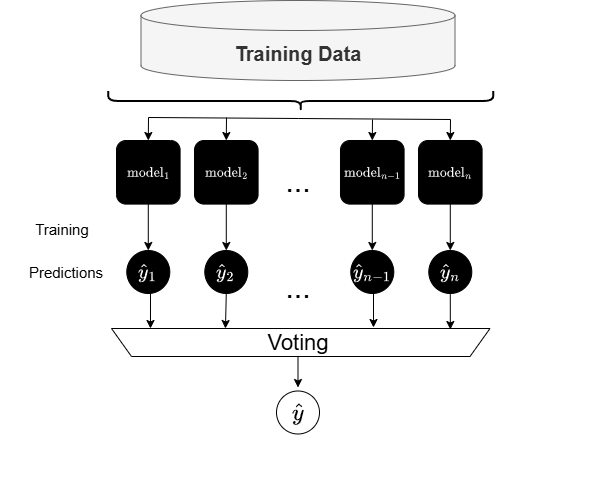

The diagram above was exported from draw.io. Its source (the exported page's mxGraphModel, read from the mxfile embedded in the PNG):
<mxGraphModel dx="1434" dy="892" grid="0" gridSize="10" guides="1" tooltips="1" connect="1" arrows="1" fold="1" page="1" pageScale="1" pageWidth="4000" pageHeight="2000" math="1" shadow="0">
  <root>
    <mxCell id="0" />
    <mxCell id="1" parent="0" />
    <mxCell id="CS4VoNa-MLJKNMvAb5-C-70" value="" style="group" parent="1" connectable="0" vertex="1">
      <mxGeometry x="605" y="101" width="595" height="494" as="geometry" />
    </mxCell>
    <mxCell id="CS4VoNa-MLJKNMvAb5-C-3" value="" style="shape=curlyBracket;whiteSpace=wrap;html=1;rounded=1;labelPosition=left;verticalLabelPosition=middle;align=right;verticalAlign=middle;rotation=-90;strokeWidth=2;" parent="CS4VoNa-MLJKNMvAb5-C-70" vertex="1">
      <mxGeometry x="290.25" y="-92" width="20" height="385" as="geometry" />
    </mxCell>
    <mxCell id="CS4VoNa-MLJKNMvAb5-C-5" value="&lt;b style=&quot;color: rgb(51, 51, 51);&quot;&gt;&lt;font style=&quot;font-size: 20px;&quot;&gt;Training Data&lt;/font&gt;&lt;/b&gt;" style="shape=cylinder3;whiteSpace=wrap;html=1;boundedLbl=1;backgroundOutline=1;size=15;fillColor=#f5f5f5;fontColor=#333333;strokeColor=#666666;" parent="CS4VoNa-MLJKNMvAb5-C-70" vertex="1">
      <mxGeometry x="140.5" width="314" height="80" as="geometry" />
    </mxCell>
    <mxCell id="CS4VoNa-MLJKNMvAb5-C-13" style="edgeStyle=orthogonalEdgeStyle;rounded=0;orthogonalLoop=1;jettySize=auto;html=1;exitX=0.5;exitY=1;exitDx=0;exitDy=0;entryX=0.5;entryY=0;entryDx=0;entryDy=0;" parent="CS4VoNa-MLJKNMvAb5-C-70" source="CS4VoNa-MLJKNMvAb5-C-6" target="CS4VoNa-MLJKNMvAb5-C-25" edge="1">
      <mxGeometry relative="1" as="geometry">
        <mxPoint x="148" y="248" as="targetPoint" />
      </mxGeometry>
    </mxCell>
    <mxCell id="CS4VoNa-MLJKNMvAb5-C-6" value="`\text{model}_1`" style="whiteSpace=wrap;html=1;aspect=fixed;rounded=1;fillColor=#000000;fontColor=#FFFFFF;" parent="CS4VoNa-MLJKNMvAb5-C-70" vertex="1">
      <mxGeometry x="116" y="140" width="63.58668819332328" height="63.58668819332328" as="geometry" />
    </mxCell>
    <mxCell id="CS4VoNa-MLJKNMvAb5-C-24" style="edgeStyle=orthogonalEdgeStyle;rounded=0;orthogonalLoop=1;jettySize=auto;html=1;exitX=0.5;exitY=0;exitDx=0;exitDy=0;" parent="CS4VoNa-MLJKNMvAb5-C-70" source="CS4VoNa-MLJKNMvAb5-C-20" edge="1">
      <mxGeometry relative="1" as="geometry">
        <mxPoint x="297.5" y="387" as="targetPoint" />
      </mxGeometry>
    </mxCell>
    <mxCell id="CS4VoNa-MLJKNMvAb5-C-20" value="" style="shape=trapezoid;perimeter=trapezoidPerimeter;whiteSpace=wrap;html=1;fixedSize=1;rotation=-180;" parent="CS4VoNa-MLJKNMvAb5-C-70" vertex="1">
      <mxGeometry x="111" y="328" width="378.5" height="28" as="geometry" />
    </mxCell>
    <mxCell id="CS4VoNa-MLJKNMvAb5-C-21" value="Voting" style="text;html=1;align=center;verticalAlign=middle;whiteSpace=wrap;rounded=0;fontSize=22;" parent="CS4VoNa-MLJKNMvAb5-C-70" vertex="1">
      <mxGeometry x="267.5" y="328" width="60" height="30" as="geometry" />
    </mxCell>
    <mxCell id="CS4VoNa-MLJKNMvAb5-C-25" value="`\hat{y}_1`" style="ellipse;whiteSpace=wrap;html=1;aspect=fixed;fillColor=#000000;fontColor=#FFFFFF;fontSize=17;" parent="CS4VoNa-MLJKNMvAb5-C-70" vertex="1">
      <mxGeometry x="126.28999999999996" y="250" width="43" height="43" as="geometry" />
    </mxCell>
    <mxCell id="CS4VoNa-MLJKNMvAb5-C-33" style="edgeStyle=orthogonalEdgeStyle;rounded=0;orthogonalLoop=1;jettySize=auto;html=1;exitX=0.5;exitY=1;exitDx=0;exitDy=0;entryX=0.5;entryY=0;entryDx=0;entryDy=0;" parent="CS4VoNa-MLJKNMvAb5-C-70" source="CS4VoNa-MLJKNMvAb5-C-34" target="CS4VoNa-MLJKNMvAb5-C-35" edge="1">
      <mxGeometry relative="1" as="geometry">
        <mxPoint x="226" y="248" as="targetPoint" />
      </mxGeometry>
    </mxCell>
    <mxCell id="CS4VoNa-MLJKNMvAb5-C-34" value="`\text{model}_2`" style="whiteSpace=wrap;html=1;aspect=fixed;rounded=1;fillColor=#000000;fontColor=#FFFFFF;" parent="CS4VoNa-MLJKNMvAb5-C-70" vertex="1">
      <mxGeometry x="194" y="140" width="63.58668819332328" height="63.58668819332328" as="geometry" />
    </mxCell>
    <mxCell id="CS4VoNa-MLJKNMvAb5-C-35" value="`\hat{y}_2`" style="ellipse;whiteSpace=wrap;html=1;aspect=fixed;fillColor=#000000;fontColor=#FFFFFF;fontSize=17;" parent="CS4VoNa-MLJKNMvAb5-C-70" vertex="1">
      <mxGeometry x="204.28999999999996" y="250" width="43" height="43" as="geometry" />
    </mxCell>
    <mxCell id="CS4VoNa-MLJKNMvAb5-C-36" style="edgeStyle=orthogonalEdgeStyle;rounded=0;orthogonalLoop=1;jettySize=auto;html=1;exitX=0.5;exitY=1;exitDx=0;exitDy=0;entryX=0.5;entryY=0;entryDx=0;entryDy=0;" parent="CS4VoNa-MLJKNMvAb5-C-70" source="CS4VoNa-MLJKNMvAb5-C-37" target="CS4VoNa-MLJKNMvAb5-C-38" edge="1">
      <mxGeometry relative="1" as="geometry">
        <mxPoint x="372" y="248" as="targetPoint" />
      </mxGeometry>
    </mxCell>
    <mxCell id="CS4VoNa-MLJKNMvAb5-C-37" value="`\text{model}_{n-1}`" style="whiteSpace=wrap;html=1;aspect=fixed;rounded=1;fillColor=#000000;fontColor=#FFFFFF;" parent="CS4VoNa-MLJKNMvAb5-C-70" vertex="1">
      <mxGeometry x="340" y="140" width="63.58668819332328" height="63.58668819332328" as="geometry" />
    </mxCell>
    <mxCell id="CS4VoNa-MLJKNMvAb5-C-38" value="`\hat{y}_{n-1}`" style="ellipse;whiteSpace=wrap;html=1;aspect=fixed;fillColor=#000000;fontColor=#FFFFFF;fontSize=17;" parent="CS4VoNa-MLJKNMvAb5-C-70" vertex="1">
      <mxGeometry x="350.28999999999996" y="250" width="43" height="43" as="geometry" />
    </mxCell>
    <mxCell id="CS4VoNa-MLJKNMvAb5-C-39" style="edgeStyle=orthogonalEdgeStyle;rounded=0;orthogonalLoop=1;jettySize=auto;html=1;exitX=0.5;exitY=1;exitDx=0;exitDy=0;entryX=0.5;entryY=0;entryDx=0;entryDy=0;" parent="CS4VoNa-MLJKNMvAb5-C-70" source="CS4VoNa-MLJKNMvAb5-C-40" target="CS4VoNa-MLJKNMvAb5-C-41" edge="1">
      <mxGeometry relative="1" as="geometry">
        <mxPoint x="450" y="248" as="targetPoint" />
      </mxGeometry>
    </mxCell>
    <mxCell id="CS4VoNa-MLJKNMvAb5-C-40" value="`\text{model}_n`" style="whiteSpace=wrap;html=1;aspect=fixed;rounded=1;fillColor=#000000;fontColor=#FFFFFF;" parent="CS4VoNa-MLJKNMvAb5-C-70" vertex="1">
      <mxGeometry x="418" y="140" width="63.58668819332328" height="63.58668819332328" as="geometry" />
    </mxCell>
    <mxCell id="CS4VoNa-MLJKNMvAb5-C-41" value="`\hat{y}_n`" style="ellipse;whiteSpace=wrap;html=1;aspect=fixed;fillColor=#000000;fontColor=#FFFFFF;fontSize=17;" parent="CS4VoNa-MLJKNMvAb5-C-70" vertex="1">
      <mxGeometry x="428.28999999999996" y="250" width="43" height="43" as="geometry" />
    </mxCell>
    <mxCell id="CS4VoNa-MLJKNMvAb5-C-43" style="edgeStyle=orthogonalEdgeStyle;rounded=0;orthogonalLoop=1;jettySize=auto;html=1;exitX=0.5;exitY=1;exitDx=0;exitDy=0;entryX=0.897;entryY=1;entryDx=0;entryDy=0;entryPerimeter=0;" parent="CS4VoNa-MLJKNMvAb5-C-70" source="CS4VoNa-MLJKNMvAb5-C-25" target="CS4VoNa-MLJKNMvAb5-C-20" edge="1">
      <mxGeometry relative="1" as="geometry">
        <mxPoint x="147" y="326" as="targetPoint" />
      </mxGeometry>
    </mxCell>
    <mxCell id="CS4VoNa-MLJKNMvAb5-C-44" style="edgeStyle=orthogonalEdgeStyle;rounded=0;orthogonalLoop=1;jettySize=auto;html=1;exitX=0.5;exitY=1;exitDx=0;exitDy=0;entryX=0.699;entryY=1;entryDx=0;entryDy=0;entryPerimeter=0;" parent="CS4VoNa-MLJKNMvAb5-C-70" source="CS4VoNa-MLJKNMvAb5-C-35" target="CS4VoNa-MLJKNMvAb5-C-20" edge="1">
      <mxGeometry relative="1" as="geometry" />
    </mxCell>
    <mxCell id="CS4VoNa-MLJKNMvAb5-C-45" style="edgeStyle=orthogonalEdgeStyle;rounded=0;orthogonalLoop=1;jettySize=auto;html=1;exitX=0.5;exitY=1;exitDx=0;exitDy=0;entryX=0.358;entryY=1.036;entryDx=0;entryDy=0;entryPerimeter=0;" parent="CS4VoNa-MLJKNMvAb5-C-70" source="CS4VoNa-MLJKNMvAb5-C-38" edge="1">
      <mxGeometry relative="1" as="geometry">
        <mxPoint x="372.99699999999984" y="326.99199999999996" as="targetPoint" />
      </mxGeometry>
    </mxCell>
    <mxCell id="CS4VoNa-MLJKNMvAb5-C-46" style="edgeStyle=orthogonalEdgeStyle;rounded=0;orthogonalLoop=1;jettySize=auto;html=1;exitX=0.5;exitY=1;exitDx=0;exitDy=0;entryX=0.155;entryY=0.964;entryDx=0;entryDy=0;entryPerimeter=0;" parent="CS4VoNa-MLJKNMvAb5-C-70" source="CS4VoNa-MLJKNMvAb5-C-41" edge="1">
      <mxGeometry relative="1" as="geometry">
        <mxPoint x="449.8325" y="329.00800000000004" as="targetPoint" />
      </mxGeometry>
    </mxCell>
    <mxCell id="CS4VoNa-MLJKNMvAb5-C-47" value="&lt;font style=&quot;font-size: 30px;&quot;&gt;...&lt;/font&gt;" style="text;html=1;align=center;verticalAlign=middle;whiteSpace=wrap;rounded=0;" parent="CS4VoNa-MLJKNMvAb5-C-70" vertex="1">
      <mxGeometry x="267.5" y="166" width="60" height="30" as="geometry" />
    </mxCell>
    <mxCell id="CS4VoNa-MLJKNMvAb5-C-48" value="&lt;font style=&quot;font-size: 30px;&quot;&gt;...&lt;/font&gt;" style="text;html=1;align=center;verticalAlign=middle;whiteSpace=wrap;rounded=0;" parent="CS4VoNa-MLJKNMvAb5-C-70" vertex="1">
      <mxGeometry x="267.5" y="271.5" width="60" height="30" as="geometry" />
    </mxCell>
    <mxCell id="CS4VoNa-MLJKNMvAb5-C-52" value="" style="endArrow=classic;html=1;rounded=0;entryX=0.5;entryY=0;entryDx=0;entryDy=0;" parent="CS4VoNa-MLJKNMvAb5-C-70" target="CS4VoNa-MLJKNMvAb5-C-34" edge="1">
      <mxGeometry width="50" height="50" relative="1" as="geometry">
        <mxPoint x="226" y="117" as="sourcePoint" />
        <mxPoint x="154" y="315" as="targetPoint" />
      </mxGeometry>
    </mxCell>
    <mxCell id="CS4VoNa-MLJKNMvAb5-C-56" value="" style="endArrow=classic;startArrow=classic;html=1;rounded=0;exitX=0.5;exitY=0;exitDx=0;exitDy=0;entryX=0.5;entryY=0;entryDx=0;entryDy=0;" parent="CS4VoNa-MLJKNMvAb5-C-70" source="CS4VoNa-MLJKNMvAb5-C-6" target="CS4VoNa-MLJKNMvAb5-C-40" edge="1">
      <mxGeometry width="50" height="50" relative="1" as="geometry">
        <mxPoint x="103" y="222" as="sourcePoint" />
        <mxPoint x="153" y="172" as="targetPoint" />
        <Array as="points">
          <mxPoint x="148" y="117" />
          <mxPoint x="298" y="118" />
          <mxPoint x="450" y="119" />
        </Array>
      </mxGeometry>
    </mxCell>
    <mxCell id="CS4VoNa-MLJKNMvAb5-C-57" value="" style="endArrow=classic;html=1;rounded=0;entryX=0.5;entryY=0;entryDx=0;entryDy=0;" parent="CS4VoNa-MLJKNMvAb5-C-70" target="CS4VoNa-MLJKNMvAb5-C-37" edge="1">
      <mxGeometry width="50" height="50" relative="1" as="geometry">
        <mxPoint x="372" y="119" as="sourcePoint" />
        <mxPoint x="371.55999999999995" y="140" as="targetPoint" />
      </mxGeometry>
    </mxCell>
    <mxCell id="CS4VoNa-MLJKNMvAb5-C-58" value="Predictions" style="text;html=1;align=center;verticalAlign=middle;whiteSpace=wrap;rounded=0;fontSize=15;" parent="CS4VoNa-MLJKNMvAb5-C-70" vertex="1">
      <mxGeometry x="36" y="256.5" width="60" height="30" as="geometry" />
    </mxCell>
    <mxCell id="CS4VoNa-MLJKNMvAb5-C-62" value="&lt;span&gt;&lt;font style=&quot;color: rgb(0, 0, 0);&quot;&gt;`\hat{y}`&lt;/font&gt;&lt;/span&gt;" style="ellipse;whiteSpace=wrap;html=1;aspect=fixed;fillColor=none;fontColor=#000000;fontSize=20;" parent="CS4VoNa-MLJKNMvAb5-C-70" vertex="1">
      <mxGeometry x="276" y="390.5" width="43" height="43" as="geometry" />
    </mxCell>
    <mxCell id="r4NKAqTeR0HVuMjSTb85-1" value="Training" style="text;html=1;align=center;verticalAlign=middle;whiteSpace=wrap;rounded=0;fontSize=15;" vertex="1" parent="CS4VoNa-MLJKNMvAb5-C-70">
      <mxGeometry x="32" y="214" width="60" height="30" as="geometry" />
    </mxCell>
  </root>
</mxGraphModel>